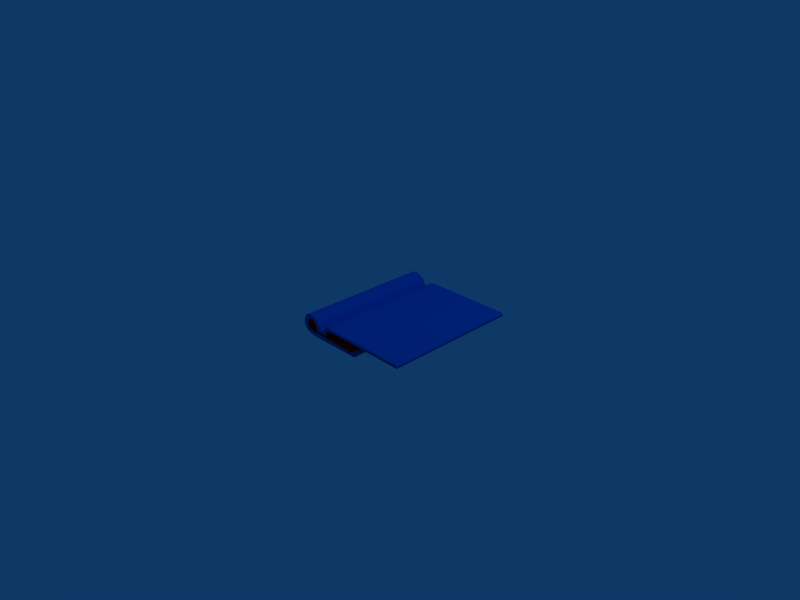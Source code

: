 # Source: book.blend  (saved by Blender 2.49.2; exported with 4.5.12 LTS)
import bpy
from mathutils import Matrix  # noqa: F401  (used for matrix-valued properties, if any)

bpy.ops.wm.read_factory_settings(use_empty=True)
scene = bpy.context.scene
scene.name = 'Scene'

# ---- collections
col_collection_1 = bpy.data.collections.new('Collection 1'); scene.collection.children.link(col_collection_1)

# ---- materials (node trees are filled in below, after node groups)
mat_bookie = bpy.data.materials.new('bookie')
mat_bookie.alpha_threshold = 0.0
mat_bookie.diffuse_color = (1.0, 0.0, 0.0, 1.0)
mat_bookie.roughness = 0.5
mat_bookie.line_color = (0.0, 0.0, 0.0, 1.0)
mat_bookie_001 = bpy.data.materials.new('bookie.001')
mat_bookie_001.alpha_threshold = 0.0
mat_bookie_001.diffuse_color = (0.0, 0.4463, 1.0, 1.0)
mat_bookie_001.roughness = 0.5
mat_bookie_001.line_color = (0.0, 0.0, 0.0, 1.0)

# ---- material node trees

# ---- world
world_world = bpy.data.worlds.new('World'); scene.world = world_world
world_world.color = (0.05656, 0.2208, 0.4)
world_world.use_sun_shadow = False
world_world.sun_shadow_jitter_overblur = 0.0
world_world.cycles.sampling_method = 'MANUAL'
world_world.cycles.sample_map_resolution = 256

# ---- cameras
cam_camera = bpy.data.cameras.new('Camera')
cam_camera.passepartout_alpha = 0.2
cam_camera.clip_end = 100.0
cam_camera.lens = 35.0
cam_camera.ortho_scale = 7.314
cam_camera.show_passepartout = False
cam_camera.show_safe_areas = True
cam_camera.dof.focus_distance = 0.0
cam_camera.dof.aperture_fstop = 128.0

# ---- lights
light_spot = bpy.data.lights.new('Spot', 'POINT')
light_spot.transmission_factor = 0.0
light_spot.cutoff_distance = 30.0
light_spot.energy = 100.0
light_spot.shadow_buffer_clip_start = 1.001
light_spot.shadow_soft_size = 1.0
light_spot.shadow_maximum_resolution = 0.006
light_spot.use_absolute_resolution = True
light_spot.cycles.use_multiple_importance_sampling = False

# ---- meshes
me_cube_001 = bpy.data.meshes.new('Cube.001')
me_cube_001.from_pydata([(0.8022, 1.0, -0.7), (0.8022, -1.0, -0.7), (-0.7599, -1.0, -0.7), (-0.7599, 1.0, -0.7), (1.036, 1.0, -0.05027), (1.036, -1.0, -0.05027), (-0.7599, -1.0, -0.05027), (-0.7599, 1.0, -0.05027), (0.2544, -1.0, -0.7), (0.1068, -1.0, -0.7), (0.2544, 1.0, -0.7), (0.1068, 1.0, -0.7), (0.4544, -1.0, -0.05027), (-0.09323, -1.0, -0.05027), (0.4544, 1.0, -0.05027), (-0.09323, 1.0, -0.05027), (-0.307, -1.0, 0.5716), (-0.307, 1.0, 0.5716), (-0.8843, 1.0, 0.2383), (-0.8843, -1.0, 0.2383), (-1.059, 1.0, 0.5405), (-1.059, -1.0, 0.5405), (-0.4815, -1.0, 0.8739), (-0.4815, 1.0, 0.8739), (-0.9763, -1.0, 1.255), (-0.9763, 1.0, 1.255), (-1.247, 1.0, 0.6453), (-1.247, -1.0, 0.6453), (-1.56, 1.0, 0.7555), (-1.56, -1.0, 0.7555), (-1.457, -1.0, 1.414), (-1.457, 1.0, 1.414), (-1.966, -1.0, 1.395), (-1.966, 1.0, 1.395), (-1.837, 1.0, 0.7411), (-1.837, -1.0, 0.7411), (-1.98, 1.0, 0.5483), (-1.98, -1.0, 0.5483), (-2.324, -1.0, 1.119), (-2.324, 1.0, 1.119), (-2.581, -1.0, 0.6892), (-2.581, 1.0, 0.6892), (-2.028, 1.0, 0.3174), (-2.028, -1.0, 0.3174), (-2.061, 1.0, 0.101), (-2.061, -1.0, 0.101), (-2.708, -1.0, 0.2612), (-2.708, 1.0, 0.2612), (-2.718, -1.0, -0.2878), (-2.718, 1.0, -0.2878), (-2.064, 1.0, -0.1595), (-2.064, -1.0, -0.1595), (-2.034, 1.0, -0.4125), (-2.034, -1.0, -0.4125), (-2.606, -1.0, -0.7549), (-2.606, 1.0, -0.7549), (-2.297, -1.0, -1.226), (-2.297, 1.0, -1.226), (-1.89, 1.0, -0.6986), (-1.89, -1.0, -0.6986), (-1.611, 1.0, -0.8226), (-1.611, -1.0, -0.8226), (-1.773, -1.0, -1.469), (-1.773, 1.0, -1.469), (-1.265, -1.0, -1.579), (-1.265, 1.0, -1.579), (-1.276, 1.0, -0.9125), (-1.276, -1.0, -0.9125), (0.06708, 1.0, -0.9125), (0.06708, -1.0, -0.9125), (0.06708, -1.0, -1.579), (0.06708, 1.0, -1.579), (5.303, -1.0, -1.481), (5.303, 1.0, -1.481), (4.831, 1.0, -1.01), (4.831, -1.0, -1.01), (0.5442, 1.0, 0.1923), (0.5442, -1.0, 0.1923), (1.108, -1.0, 0.06425), (1.108, 1.0, 0.06425), (1.24, 1.0, 0.1945), (1.24, -1.0, 0.1945), (0.7635, -1.0, 0.5222), (0.7635, 1.0, 0.5222), (1.194, 1.0, 0.775), (1.194, -1.0, 0.775), (1.529, -1.0, 0.3043), (1.529, 1.0, 0.3043), (1.931, 1.0, 0.3052), (1.931, -1.0, 0.3052), (1.849, -1.0, 0.774), (1.849, 1.0, 0.774), (11.33, 1.0, 0.7459), (11.33, -1.0, 0.7459), (11.57, -1.0, 0.3334), (11.57, 1.0, 0.3334)], [], [(0, 4, 5, 1), (2, 6, 7, 3), (10, 0, 1, 8), (8, 9, 11, 10), (9, 2, 3, 11), (14, 15, 13, 12), (5, 12, 8, 1), (12, 13, 9, 8), (13, 6, 2, 9), (0, 10, 14, 4), (10, 11, 15, 14), (11, 3, 7, 15), (13, 15, 17, 16), (15, 7, 18, 17), (6, 13, 16, 19), (7, 6, 19, 18), (18, 19, 21, 20), (19, 16, 22, 21), (17, 18, 20, 23), (16, 17, 23, 22), (22, 23, 25, 24), (23, 20, 26, 25), (21, 22, 24, 27), (20, 21, 27, 26), (26, 27, 29, 28), (27, 24, 30, 29), (25, 26, 28, 31), (24, 25, 31, 30), (30, 31, 33, 32), (31, 28, 34, 33), (29, 30, 32, 35), (28, 29, 35, 34), (34, 35, 37, 36), (35, 32, 38, 37), (33, 34, 36, 39), (32, 33, 39, 38), (38, 39, 41, 40), (39, 36, 42, 41), (37, 38, 40, 43), (36, 37, 43, 42), (42, 43, 45, 44), (43, 40, 46, 45), (41, 42, 44, 47), (40, 41, 47, 46), (46, 47, 49, 48), (47, 44, 50, 49), (45, 46, 48, 51), (44, 45, 51, 50), (50, 51, 53, 52), (51, 48, 54, 53), (49, 50, 52, 55), (48, 49, 55, 54), (54, 55, 57, 56), (55, 52, 58, 57), (53, 54, 56, 59), (52, 53, 59, 58), (58, 59, 61, 60), (59, 56, 62, 61), (57, 58, 60, 63), (56, 57, 63, 62), (62, 63, 65, 64), (63, 60, 66, 65), (61, 62, 64, 67), (60, 61, 67, 66), (66, 67, 69, 68), (67, 64, 70, 69), (65, 66, 68, 71), (64, 65, 71, 70), (70, 71, 73, 72), (71, 68, 74, 73), (69, 70, 72, 75), (68, 69, 75, 74), (73, 74, 75, 72), (14, 12, 77, 76), (4, 14, 76, 79), (12, 5, 78, 77), (5, 4, 79, 78), (78, 79, 80, 81), (77, 78, 81, 82), (79, 76, 83, 80), (76, 77, 82, 83), (83, 82, 85, 84), (80, 83, 84, 87), (82, 81, 86, 85), (81, 80, 87, 86), (86, 87, 88, 89), (85, 86, 89, 90), (87, 84, 91, 88), (84, 85, 90, 91), (91, 90, 93, 92), (88, 91, 92, 95), (90, 89, 94, 93), (89, 88, 95, 94), (95, 92, 93, 94)])
me_cube_001.polygons.foreach_set('use_smooth', [True] * 94)
me_cube_001.polygons.foreach_set('material_index', [0, 0, 0, 0, 0, 1, 1, 1, 1, 1, 1, 1, 1, 1, 1, 0, 0, 1, 1, 1, 1, 1, 1, 0, 0, 1, 1, 1, 1, 1, 1, 0, 0, 1, 1, 1, 1, 1, 1, 0, 0, 1, 1, 1, 1, 1, 1, 0, 0, 1, 1, 1, 1, 1, 1, 0, 0, 1, 1, 1, 1, 1, 1, 0, 0, 1, 1, 1, 1, 1, 1, 0, 1, 1, 1, 1, 0, 0, 1, 1, 1, 1, 1, 1, 0, 0, 1, 1, 1, 1, 1, 1, 0, 1])
me_cube_001.materials.append(mat_bookie)
me_cube_001.materials.append(mat_bookie_001)
me_cube_001.use_remesh_preserve_volume = False
me_cube_001.use_remesh_preserve_attributes = False
me_cube_001.use_mirror_vertex_groups = False
me_cube_001.update()

# ---- objects
ob_magazine = bpy.data.objects.new('magazine', me_cube_001)
ob_lamp = bpy.data.objects.new('Lamp', light_spot)
ob_camera = bpy.data.objects.new('Camera', cam_camera)

# ---- transforms, parenting, visibility, modifiers, constraints
ob_magazine.location = (0.0, 0.0, 0.3258)
ob_magazine.scale = (0.13, 1.0, 0.1)
ob_magazine.lock_rotations_4d = False
ob_magazine.empty_display_type = 'ARROWS'
ob_magazine.lineart.crease_threshold = 0.0
ob_lamp.location = (4.076, 1.005, 5.904)
ob_lamp.rotation_euler = (0.6503, 0.05522, 1.866)
ob_lamp.lock_rotations_4d = False
ob_lamp.empty_display_type = 'ARROWS'
ob_lamp.color = (0.0, 0.0, 0.0, 0.0)
ob_lamp.lineart.crease_threshold = 0.0
ob_camera.location = (7.481, -6.508, 5.344)
ob_camera.rotation_euler = (1.109, 0.01082, 0.8149)
ob_camera.lock_rotations_4d = False
ob_camera.empty_display_type = 'ARROWS'
ob_camera.color = (0.0, 0.0, 0.0, 0.0)
ob_camera.display_type = 'WIRE'
ob_camera.lineart.crease_threshold = 0.0

# ---- collection membership
col_collection_1.objects.link(ob_magazine)
col_collection_1.objects.link(ob_lamp)
col_collection_1.objects.link(ob_camera)

# ---- scene / render settings (as saved in the file)
scene.camera = ob_camera
scene.frame_start = 1; scene.frame_end = 250; scene.frame_set(1)
scene.render.engine = 'BLENDER_EEVEE_NEXT'
scene.render.image_settings.file_format = 'JPEG'
scene.render.image_settings.color_mode = 'RGB'
scene.render.image_settings.compression = 90
scene.render.resolution_x = 800
scene.render.resolution_y = 600
scene.render.pixel_aspect_x = 100.0
scene.render.pixel_aspect_y = 100.0
scene.render.fps = 25
scene.render.dither_intensity = 0.0
scene.render.use_compositing = False
scene.render.use_sequencer = False
scene.render.bake_margin = 2
scene.render.bake_bias = 0.0
scene.render.use_stamp_time = False
scene.render.use_stamp_date = False
scene.render.use_stamp_frame = False
scene.render.use_stamp_camera = False
scene.render.use_stamp_scene = False
scene.render.use_stamp_filename = False
scene.render.use_stamp_render_time = False
scene.render.stamp_font_size = 0
scene.cycles.use_denoising = False
scene.cycles.samples = 10
scene.cycles.sampling_pattern = 'TABULATED_SOBOL'
scene.cycles.light_sampling_threshold = 0.0
scene.cycles.use_adaptive_sampling = False
scene.cycles.use_light_tree = False
scene.cycles.blur_glossy = 0.0
scene.cycles.volume_bounces = 1
scene.cycles.pixel_filter_type = 'GAUSSIAN'
scene.cycles.sample_clamp_indirect = 0.0
scene.view_settings.view_transform = 'Raw'
bpy.context.view_layer.update()
